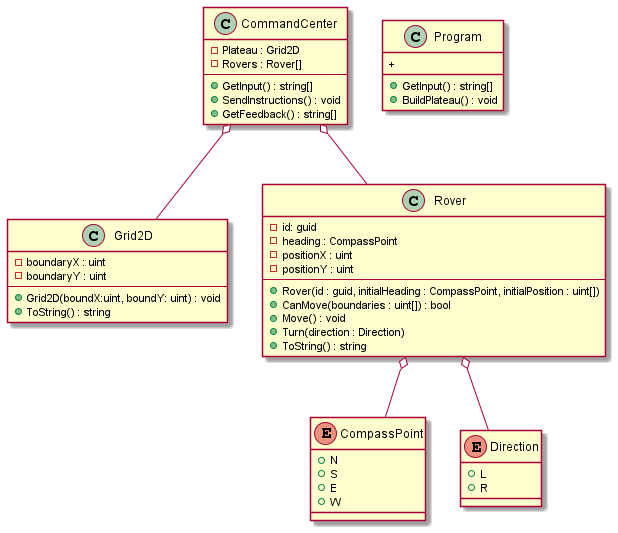

The diagram above was rendered by PlantUML. Its source (embedded in the PNG):
@startuml MarsRover Class Diagram

enum CompassPoint {
  + N
  + S
  + E
  + W
}

enum Direction {
  + L
  + R
}

class Grid2D {
  - boundaryX : uint
  - boundaryY : uint
  --
  + Grid2D(boundX:uint, boundY: uint) : void
  + ToString() : string
}

class Rover {
  - id: guid
  - heading : CompassPoint
  - positionX : uint
  - positionY : uint
  --
  + Rover(id : guid, initialHeading : CompassPoint, initialPosition : uint[])
  + CanMove(boundaries : uint[]) : bool
  + Move() : void
  + Turn(direction : Direction)
  + ToString() : string
}

class CommandCenter {
  - Plateau : Grid2D
  - Rovers : Rover[]
  --
  + GetInput() : string[]
  + SendInstructions() : void
  + GetFeedback() : string[]
}

class Program {
  + GetInput() : string[]
  + BuildPlateau() : void
  + 
}

CommandCenter o-- Grid2D
CommandCenter o-- Rover
Rover o-- CompassPoint
Rover o-- Direction

@enduml